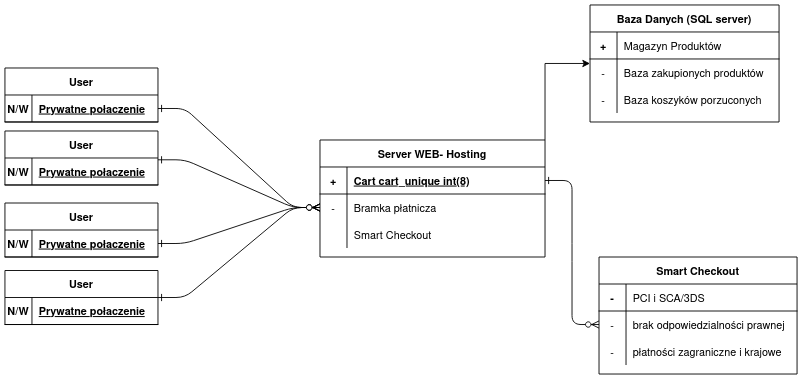

The diagram above was exported from draw.io. Its source (the exported page's mxGraphModel, read from the mxfile embedded in the PNG):
<mxGraphModel dx="1422" dy="756" grid="1" gridSize="10" guides="1" tooltips="1" connect="1" arrows="1" fold="1" page="1" pageScale="1" pageWidth="1100" pageHeight="850" math="0" shadow="0" extFonts="Permanent Marker^https://fonts.googleapis.com/css?family=Permanent+Marker">
  <root>
    <mxCell id="0" />
    <mxCell id="1" parent="0" />
    <mxCell id="C-vyLk0tnHw3VtMMgP7b-1" value="" style="edgeStyle=entityRelationEdgeStyle;endArrow=ERzeroToMany;startArrow=ERone;endFill=1;startFill=0;" parent="1" source="C-vyLk0tnHw3VtMMgP7b-24" target="C-vyLk0tnHw3VtMMgP7b-6" edge="1">
      <mxGeometry width="100" height="100" relative="1" as="geometry">
        <mxPoint x="340" y="720" as="sourcePoint" />
        <mxPoint x="440" y="620" as="targetPoint" />
      </mxGeometry>
    </mxCell>
    <mxCell id="C-vyLk0tnHw3VtMMgP7b-12" value="" style="edgeStyle=entityRelationEdgeStyle;endArrow=ERzeroToMany;startArrow=ERone;endFill=1;startFill=0;" parent="1" source="C-vyLk0tnHw3VtMMgP7b-3" target="C-vyLk0tnHw3VtMMgP7b-17" edge="1">
      <mxGeometry width="100" height="100" relative="1" as="geometry">
        <mxPoint x="400" y="180" as="sourcePoint" />
        <mxPoint x="460" y="205" as="targetPoint" />
      </mxGeometry>
    </mxCell>
    <mxCell id="mdkWoKEzL0a_ukjkEFDA-26" style="edgeStyle=orthogonalEdgeStyle;rounded=0;orthogonalLoop=1;jettySize=auto;html=1;exitX=1;exitY=0;exitDx=0;exitDy=0;entryX=0;entryY=0.5;entryDx=0;entryDy=0;" edge="1" parent="1" source="C-vyLk0tnHw3VtMMgP7b-2" target="mdkWoKEzL0a_ukjkEFDA-16">
      <mxGeometry relative="1" as="geometry" />
    </mxCell>
    <mxCell id="C-vyLk0tnHw3VtMMgP7b-2" value="Server WEB- Hosting" style="shape=table;startSize=30;container=1;collapsible=1;childLayout=tableLayout;fixedRows=1;rowLines=0;fontStyle=1;align=center;resizeLast=1;" parent="1" vertex="1">
      <mxGeometry x="480" y="220" width="250" height="130" as="geometry" />
    </mxCell>
    <mxCell id="C-vyLk0tnHw3VtMMgP7b-3" value="" style="shape=partialRectangle;collapsible=0;dropTarget=0;pointerEvents=0;fillColor=none;points=[[0,0.5],[1,0.5]];portConstraint=eastwest;top=0;left=0;right=0;bottom=1;" parent="C-vyLk0tnHw3VtMMgP7b-2" vertex="1">
      <mxGeometry y="30" width="250" height="30" as="geometry" />
    </mxCell>
    <mxCell id="C-vyLk0tnHw3VtMMgP7b-4" value="+" style="shape=partialRectangle;overflow=hidden;connectable=0;fillColor=none;top=0;left=0;bottom=0;right=0;fontStyle=1;" parent="C-vyLk0tnHw3VtMMgP7b-3" vertex="1">
      <mxGeometry width="30" height="30" as="geometry">
        <mxRectangle width="30" height="30" as="alternateBounds" />
      </mxGeometry>
    </mxCell>
    <mxCell id="C-vyLk0tnHw3VtMMgP7b-5" value="Cart cart_unique int(8)" style="shape=partialRectangle;overflow=hidden;connectable=0;fillColor=none;top=0;left=0;bottom=0;right=0;align=left;spacingLeft=6;fontStyle=5;" parent="C-vyLk0tnHw3VtMMgP7b-3" vertex="1">
      <mxGeometry x="30" width="220" height="30" as="geometry">
        <mxRectangle width="220" height="30" as="alternateBounds" />
      </mxGeometry>
    </mxCell>
    <mxCell id="C-vyLk0tnHw3VtMMgP7b-6" value="" style="shape=partialRectangle;collapsible=0;dropTarget=0;pointerEvents=0;fillColor=none;points=[[0,0.5],[1,0.5]];portConstraint=eastwest;top=0;left=0;right=0;bottom=0;" parent="C-vyLk0tnHw3VtMMgP7b-2" vertex="1">
      <mxGeometry y="60" width="250" height="30" as="geometry" />
    </mxCell>
    <mxCell id="C-vyLk0tnHw3VtMMgP7b-7" value="-" style="shape=partialRectangle;overflow=hidden;connectable=0;fillColor=none;top=0;left=0;bottom=0;right=0;" parent="C-vyLk0tnHw3VtMMgP7b-6" vertex="1">
      <mxGeometry width="30" height="30" as="geometry">
        <mxRectangle width="30" height="30" as="alternateBounds" />
      </mxGeometry>
    </mxCell>
    <mxCell id="C-vyLk0tnHw3VtMMgP7b-8" value="Bramka płatnicza" style="shape=partialRectangle;overflow=hidden;connectable=0;fillColor=none;top=0;left=0;bottom=0;right=0;align=left;spacingLeft=6;" parent="C-vyLk0tnHw3VtMMgP7b-6" vertex="1">
      <mxGeometry x="30" width="220" height="30" as="geometry">
        <mxRectangle width="220" height="30" as="alternateBounds" />
      </mxGeometry>
    </mxCell>
    <mxCell id="C-vyLk0tnHw3VtMMgP7b-9" value="" style="shape=partialRectangle;collapsible=0;dropTarget=0;pointerEvents=0;fillColor=none;points=[[0,0.5],[1,0.5]];portConstraint=eastwest;top=0;left=0;right=0;bottom=0;" parent="C-vyLk0tnHw3VtMMgP7b-2" vertex="1">
      <mxGeometry y="90" width="250" height="30" as="geometry" />
    </mxCell>
    <mxCell id="C-vyLk0tnHw3VtMMgP7b-10" value="" style="shape=partialRectangle;overflow=hidden;connectable=0;fillColor=none;top=0;left=0;bottom=0;right=0;" parent="C-vyLk0tnHw3VtMMgP7b-9" vertex="1">
      <mxGeometry width="30" height="30" as="geometry">
        <mxRectangle width="30" height="30" as="alternateBounds" />
      </mxGeometry>
    </mxCell>
    <mxCell id="C-vyLk0tnHw3VtMMgP7b-11" value=" Smart Checkout " style="shape=partialRectangle;overflow=hidden;connectable=0;fillColor=none;top=0;left=0;bottom=0;right=0;align=left;spacingLeft=6;" parent="C-vyLk0tnHw3VtMMgP7b-9" vertex="1">
      <mxGeometry x="30" width="220" height="30" as="geometry">
        <mxRectangle width="220" height="30" as="alternateBounds" />
      </mxGeometry>
    </mxCell>
    <mxCell id="C-vyLk0tnHw3VtMMgP7b-13" value=" Smart Checkout " style="shape=table;startSize=30;container=1;collapsible=1;childLayout=tableLayout;fixedRows=1;rowLines=0;fontStyle=1;align=center;resizeLast=1;shadow=0;" parent="1" vertex="1">
      <mxGeometry x="790" y="350" width="220" height="130" as="geometry" />
    </mxCell>
    <mxCell id="C-vyLk0tnHw3VtMMgP7b-14" value="" style="shape=partialRectangle;collapsible=0;dropTarget=0;pointerEvents=0;fillColor=none;points=[[0,0.5],[1,0.5]];portConstraint=eastwest;top=0;left=0;right=0;bottom=1;" parent="C-vyLk0tnHw3VtMMgP7b-13" vertex="1">
      <mxGeometry y="30" width="220" height="30" as="geometry" />
    </mxCell>
    <mxCell id="C-vyLk0tnHw3VtMMgP7b-15" value="-" style="shape=partialRectangle;overflow=hidden;connectable=0;fillColor=none;top=0;left=0;bottom=0;right=0;fontStyle=1;" parent="C-vyLk0tnHw3VtMMgP7b-14" vertex="1">
      <mxGeometry width="30" height="30" as="geometry">
        <mxRectangle width="30" height="30" as="alternateBounds" />
      </mxGeometry>
    </mxCell>
    <mxCell id="C-vyLk0tnHw3VtMMgP7b-16" value="PCI i SCA/3DS" style="shape=partialRectangle;overflow=hidden;connectable=0;fillColor=none;top=0;left=0;bottom=0;right=0;align=left;spacingLeft=6;fontStyle=0;" parent="C-vyLk0tnHw3VtMMgP7b-14" vertex="1">
      <mxGeometry x="30" width="190" height="30" as="geometry">
        <mxRectangle width="190" height="30" as="alternateBounds" />
      </mxGeometry>
    </mxCell>
    <mxCell id="C-vyLk0tnHw3VtMMgP7b-17" value="" style="shape=partialRectangle;collapsible=0;dropTarget=0;pointerEvents=0;fillColor=none;points=[[0,0.5],[1,0.5]];portConstraint=eastwest;top=0;left=0;right=0;bottom=0;" parent="C-vyLk0tnHw3VtMMgP7b-13" vertex="1">
      <mxGeometry y="60" width="220" height="30" as="geometry" />
    </mxCell>
    <mxCell id="C-vyLk0tnHw3VtMMgP7b-18" value="-" style="shape=partialRectangle;overflow=hidden;connectable=0;fillColor=none;top=0;left=0;bottom=0;right=0;" parent="C-vyLk0tnHw3VtMMgP7b-17" vertex="1">
      <mxGeometry width="30" height="30" as="geometry">
        <mxRectangle width="30" height="30" as="alternateBounds" />
      </mxGeometry>
    </mxCell>
    <mxCell id="C-vyLk0tnHw3VtMMgP7b-19" value="brak odpowiedzialności prawnej" style="shape=partialRectangle;overflow=hidden;connectable=0;fillColor=none;top=0;left=0;bottom=0;right=0;align=left;spacingLeft=6;" parent="C-vyLk0tnHw3VtMMgP7b-17" vertex="1">
      <mxGeometry x="30" width="190" height="30" as="geometry">
        <mxRectangle width="190" height="30" as="alternateBounds" />
      </mxGeometry>
    </mxCell>
    <mxCell id="C-vyLk0tnHw3VtMMgP7b-20" value="" style="shape=partialRectangle;collapsible=0;dropTarget=0;pointerEvents=0;fillColor=none;points=[[0,0.5],[1,0.5]];portConstraint=eastwest;top=0;left=0;right=0;bottom=0;" parent="C-vyLk0tnHw3VtMMgP7b-13" vertex="1">
      <mxGeometry y="90" width="220" height="30" as="geometry" />
    </mxCell>
    <mxCell id="C-vyLk0tnHw3VtMMgP7b-21" value="-" style="shape=partialRectangle;overflow=hidden;connectable=0;fillColor=none;top=0;left=0;bottom=0;right=0;" parent="C-vyLk0tnHw3VtMMgP7b-20" vertex="1">
      <mxGeometry width="30" height="30" as="geometry">
        <mxRectangle width="30" height="30" as="alternateBounds" />
      </mxGeometry>
    </mxCell>
    <mxCell id="C-vyLk0tnHw3VtMMgP7b-22" value="płatności zagraniczne i krajowe" style="shape=partialRectangle;overflow=hidden;connectable=0;fillColor=none;top=0;left=0;bottom=0;right=0;align=left;spacingLeft=6;" parent="C-vyLk0tnHw3VtMMgP7b-20" vertex="1">
      <mxGeometry x="30" width="190" height="30" as="geometry">
        <mxRectangle width="190" height="30" as="alternateBounds" />
      </mxGeometry>
    </mxCell>
    <mxCell id="C-vyLk0tnHw3VtMMgP7b-23" value="User" style="shape=table;startSize=30;container=1;collapsible=1;childLayout=tableLayout;fixedRows=1;rowLines=0;fontStyle=1;align=center;resizeLast=1;" parent="1" vertex="1">
      <mxGeometry x="130" y="140" width="170" height="60" as="geometry" />
    </mxCell>
    <mxCell id="C-vyLk0tnHw3VtMMgP7b-24" value="" style="shape=partialRectangle;collapsible=0;dropTarget=0;pointerEvents=0;fillColor=none;points=[[0,0.5],[1,0.5]];portConstraint=eastwest;top=0;left=0;right=0;bottom=1;" parent="C-vyLk0tnHw3VtMMgP7b-23" vertex="1">
      <mxGeometry y="30" width="170" height="30" as="geometry" />
    </mxCell>
    <mxCell id="C-vyLk0tnHw3VtMMgP7b-25" value="N/W" style="shape=partialRectangle;overflow=hidden;connectable=0;fillColor=none;top=0;left=0;bottom=0;right=0;fontStyle=1;" parent="C-vyLk0tnHw3VtMMgP7b-24" vertex="1">
      <mxGeometry width="30" height="30" as="geometry">
        <mxRectangle width="30" height="30" as="alternateBounds" />
      </mxGeometry>
    </mxCell>
    <mxCell id="C-vyLk0tnHw3VtMMgP7b-26" value="Prywatne połaczenie" style="shape=partialRectangle;overflow=hidden;connectable=0;fillColor=none;top=0;left=0;bottom=0;right=0;align=left;spacingLeft=6;fontStyle=5;" parent="C-vyLk0tnHw3VtMMgP7b-24" vertex="1">
      <mxGeometry x="30" width="140" height="30" as="geometry">
        <mxRectangle width="140" height="30" as="alternateBounds" />
      </mxGeometry>
    </mxCell>
    <mxCell id="mdkWoKEzL0a_ukjkEFDA-1" value="User" style="shape=table;startSize=30;container=1;collapsible=1;childLayout=tableLayout;fixedRows=1;rowLines=0;fontStyle=1;align=center;resizeLast=1;" vertex="1" parent="1">
      <mxGeometry x="130" y="290" width="170" height="60" as="geometry" />
    </mxCell>
    <mxCell id="mdkWoKEzL0a_ukjkEFDA-2" value="" style="shape=partialRectangle;collapsible=0;dropTarget=0;pointerEvents=0;fillColor=none;points=[[0,0.5],[1,0.5]];portConstraint=eastwest;top=0;left=0;right=0;bottom=1;" vertex="1" parent="mdkWoKEzL0a_ukjkEFDA-1">
      <mxGeometry y="30" width="170" height="30" as="geometry" />
    </mxCell>
    <mxCell id="mdkWoKEzL0a_ukjkEFDA-3" value="N/W" style="shape=partialRectangle;overflow=hidden;connectable=0;fillColor=none;top=0;left=0;bottom=0;right=0;fontStyle=1;" vertex="1" parent="mdkWoKEzL0a_ukjkEFDA-2">
      <mxGeometry width="30" height="30" as="geometry">
        <mxRectangle width="30" height="30" as="alternateBounds" />
      </mxGeometry>
    </mxCell>
    <mxCell id="mdkWoKEzL0a_ukjkEFDA-4" value="Prywatne połaczenie" style="shape=partialRectangle;overflow=hidden;connectable=0;fillColor=none;top=0;left=0;bottom=0;right=0;align=left;spacingLeft=6;fontStyle=5;" vertex="1" parent="mdkWoKEzL0a_ukjkEFDA-2">
      <mxGeometry x="30" width="140" height="30" as="geometry">
        <mxRectangle width="140" height="30" as="alternateBounds" />
      </mxGeometry>
    </mxCell>
    <mxCell id="mdkWoKEzL0a_ukjkEFDA-5" value="User" style="shape=table;startSize=30;container=1;collapsible=1;childLayout=tableLayout;fixedRows=1;rowLines=0;fontStyle=1;align=center;resizeLast=1;" vertex="1" parent="1">
      <mxGeometry x="130" y="210" width="170" height="60" as="geometry" />
    </mxCell>
    <mxCell id="mdkWoKEzL0a_ukjkEFDA-6" value="" style="shape=partialRectangle;collapsible=0;dropTarget=0;pointerEvents=0;fillColor=none;points=[[0,0.5],[1,0.5]];portConstraint=eastwest;top=0;left=0;right=0;bottom=1;" vertex="1" parent="mdkWoKEzL0a_ukjkEFDA-5">
      <mxGeometry y="30" width="170" height="30" as="geometry" />
    </mxCell>
    <mxCell id="mdkWoKEzL0a_ukjkEFDA-7" value="N/W" style="shape=partialRectangle;overflow=hidden;connectable=0;fillColor=none;top=0;left=0;bottom=0;right=0;fontStyle=1;" vertex="1" parent="mdkWoKEzL0a_ukjkEFDA-6">
      <mxGeometry width="30" height="30" as="geometry">
        <mxRectangle width="30" height="30" as="alternateBounds" />
      </mxGeometry>
    </mxCell>
    <mxCell id="mdkWoKEzL0a_ukjkEFDA-8" value="Prywatne połaczenie" style="shape=partialRectangle;overflow=hidden;connectable=0;fillColor=none;top=0;left=0;bottom=0;right=0;align=left;spacingLeft=6;fontStyle=5;" vertex="1" parent="mdkWoKEzL0a_ukjkEFDA-6">
      <mxGeometry x="30" width="140" height="30" as="geometry">
        <mxRectangle width="140" height="30" as="alternateBounds" />
      </mxGeometry>
    </mxCell>
    <mxCell id="mdkWoKEzL0a_ukjkEFDA-9" value="User" style="shape=table;startSize=30;container=1;collapsible=1;childLayout=tableLayout;fixedRows=1;rowLines=0;fontStyle=1;align=center;resizeLast=1;" vertex="1" parent="1">
      <mxGeometry x="130" y="365" width="170" height="60" as="geometry" />
    </mxCell>
    <mxCell id="mdkWoKEzL0a_ukjkEFDA-10" value="" style="shape=partialRectangle;collapsible=0;dropTarget=0;pointerEvents=0;fillColor=none;points=[[0,0.5],[1,0.5]];portConstraint=eastwest;top=0;left=0;right=0;bottom=1;" vertex="1" parent="mdkWoKEzL0a_ukjkEFDA-9">
      <mxGeometry y="30" width="170" height="30" as="geometry" />
    </mxCell>
    <mxCell id="mdkWoKEzL0a_ukjkEFDA-11" value="N/W" style="shape=partialRectangle;overflow=hidden;connectable=0;fillColor=none;top=0;left=0;bottom=0;right=0;fontStyle=1;" vertex="1" parent="mdkWoKEzL0a_ukjkEFDA-10">
      <mxGeometry width="30" height="30" as="geometry">
        <mxRectangle width="30" height="30" as="alternateBounds" />
      </mxGeometry>
    </mxCell>
    <mxCell id="mdkWoKEzL0a_ukjkEFDA-12" value="Prywatne połaczenie" style="shape=partialRectangle;overflow=hidden;connectable=0;fillColor=none;top=0;left=0;bottom=0;right=0;align=left;spacingLeft=6;fontStyle=5;" vertex="1" parent="mdkWoKEzL0a_ukjkEFDA-10">
      <mxGeometry x="30" width="140" height="30" as="geometry">
        <mxRectangle width="140" height="30" as="alternateBounds" />
      </mxGeometry>
    </mxCell>
    <mxCell id="mdkWoKEzL0a_ukjkEFDA-13" value="" style="edgeStyle=entityRelationEdgeStyle;endArrow=ERzeroToMany;startArrow=ERone;endFill=1;startFill=0;exitX=1;exitY=0.067;exitDx=0;exitDy=0;exitPerimeter=0;entryX=0;entryY=0.5;entryDx=0;entryDy=0;" edge="1" parent="1" source="mdkWoKEzL0a_ukjkEFDA-6" target="C-vyLk0tnHw3VtMMgP7b-6">
      <mxGeometry width="100" height="100" relative="1" as="geometry">
        <mxPoint x="270" y="175" as="sourcePoint" />
        <mxPoint x="550" y="345" as="targetPoint" />
      </mxGeometry>
    </mxCell>
    <mxCell id="mdkWoKEzL0a_ukjkEFDA-14" value="" style="edgeStyle=entityRelationEdgeStyle;endArrow=ERzeroToMany;startArrow=ERone;endFill=1;startFill=0;entryX=0;entryY=0.5;entryDx=0;entryDy=0;" edge="1" parent="1" source="mdkWoKEzL0a_ukjkEFDA-9" target="C-vyLk0tnHw3VtMMgP7b-6">
      <mxGeometry width="100" height="100" relative="1" as="geometry">
        <mxPoint x="280" y="185" as="sourcePoint" />
        <mxPoint x="530" y="340" as="targetPoint" />
      </mxGeometry>
    </mxCell>
    <mxCell id="mdkWoKEzL0a_ukjkEFDA-15" value="" style="edgeStyle=entityRelationEdgeStyle;endArrow=ERzeroToMany;startArrow=ERone;endFill=1;startFill=0;exitX=1;exitY=0.5;exitDx=0;exitDy=0;entryX=0;entryY=0.5;entryDx=0;entryDy=0;" edge="1" parent="1" source="mdkWoKEzL0a_ukjkEFDA-2" target="C-vyLk0tnHw3VtMMgP7b-6">
      <mxGeometry width="100" height="100" relative="1" as="geometry">
        <mxPoint x="290" y="195" as="sourcePoint" />
        <mxPoint x="570" y="365" as="targetPoint" />
      </mxGeometry>
    </mxCell>
    <mxCell id="mdkWoKEzL0a_ukjkEFDA-16" value="Baza Danych (SQL server)" style="shape=table;startSize=30;container=1;collapsible=1;childLayout=tableLayout;fixedRows=1;rowLines=0;fontStyle=1;align=center;resizeLast=1;shadow=0;" vertex="1" parent="1">
      <mxGeometry x="780" y="70" width="210" height="130" as="geometry" />
    </mxCell>
    <mxCell id="mdkWoKEzL0a_ukjkEFDA-17" value="" style="shape=partialRectangle;collapsible=0;dropTarget=0;pointerEvents=0;fillColor=none;points=[[0,0.5],[1,0.5]];portConstraint=eastwest;top=0;left=0;right=0;bottom=1;" vertex="1" parent="mdkWoKEzL0a_ukjkEFDA-16">
      <mxGeometry y="30" width="210" height="30" as="geometry" />
    </mxCell>
    <mxCell id="mdkWoKEzL0a_ukjkEFDA-18" value="+" style="shape=partialRectangle;overflow=hidden;connectable=0;fillColor=none;top=0;left=0;bottom=0;right=0;fontStyle=1;" vertex="1" parent="mdkWoKEzL0a_ukjkEFDA-17">
      <mxGeometry width="30" height="30" as="geometry">
        <mxRectangle width="30" height="30" as="alternateBounds" />
      </mxGeometry>
    </mxCell>
    <mxCell id="mdkWoKEzL0a_ukjkEFDA-19" value="Magazyn Produktów" style="shape=partialRectangle;overflow=hidden;connectable=0;fillColor=none;top=0;left=0;bottom=0;right=0;align=left;spacingLeft=6;fontStyle=0;" vertex="1" parent="mdkWoKEzL0a_ukjkEFDA-17">
      <mxGeometry x="30" width="180" height="30" as="geometry">
        <mxRectangle width="180" height="30" as="alternateBounds" />
      </mxGeometry>
    </mxCell>
    <mxCell id="mdkWoKEzL0a_ukjkEFDA-20" value="" style="shape=partialRectangle;collapsible=0;dropTarget=0;pointerEvents=0;fillColor=none;points=[[0,0.5],[1,0.5]];portConstraint=eastwest;top=0;left=0;right=0;bottom=0;" vertex="1" parent="mdkWoKEzL0a_ukjkEFDA-16">
      <mxGeometry y="60" width="210" height="30" as="geometry" />
    </mxCell>
    <mxCell id="mdkWoKEzL0a_ukjkEFDA-21" value="-" style="shape=partialRectangle;overflow=hidden;connectable=0;fillColor=none;top=0;left=0;bottom=0;right=0;" vertex="1" parent="mdkWoKEzL0a_ukjkEFDA-20">
      <mxGeometry width="30" height="30" as="geometry">
        <mxRectangle width="30" height="30" as="alternateBounds" />
      </mxGeometry>
    </mxCell>
    <mxCell id="mdkWoKEzL0a_ukjkEFDA-22" value="Baza zakupionych produktów" style="shape=partialRectangle;overflow=hidden;connectable=0;fillColor=none;top=0;left=0;bottom=0;right=0;align=left;spacingLeft=6;" vertex="1" parent="mdkWoKEzL0a_ukjkEFDA-20">
      <mxGeometry x="30" width="180" height="30" as="geometry">
        <mxRectangle width="180" height="30" as="alternateBounds" />
      </mxGeometry>
    </mxCell>
    <mxCell id="mdkWoKEzL0a_ukjkEFDA-23" value="" style="shape=partialRectangle;collapsible=0;dropTarget=0;pointerEvents=0;fillColor=none;points=[[0,0.5],[1,0.5]];portConstraint=eastwest;top=0;left=0;right=0;bottom=0;" vertex="1" parent="mdkWoKEzL0a_ukjkEFDA-16">
      <mxGeometry y="90" width="210" height="30" as="geometry" />
    </mxCell>
    <mxCell id="mdkWoKEzL0a_ukjkEFDA-24" value="-" style="shape=partialRectangle;overflow=hidden;connectable=0;fillColor=none;top=0;left=0;bottom=0;right=0;" vertex="1" parent="mdkWoKEzL0a_ukjkEFDA-23">
      <mxGeometry width="30" height="30" as="geometry">
        <mxRectangle width="30" height="30" as="alternateBounds" />
      </mxGeometry>
    </mxCell>
    <mxCell id="mdkWoKEzL0a_ukjkEFDA-25" value="Baza koszyków porzuconych" style="shape=partialRectangle;overflow=hidden;connectable=0;fillColor=none;top=0;left=0;bottom=0;right=0;align=left;spacingLeft=6;" vertex="1" parent="mdkWoKEzL0a_ukjkEFDA-23">
      <mxGeometry x="30" width="180" height="30" as="geometry">
        <mxRectangle width="180" height="30" as="alternateBounds" />
      </mxGeometry>
    </mxCell>
  </root>
</mxGraphModel>